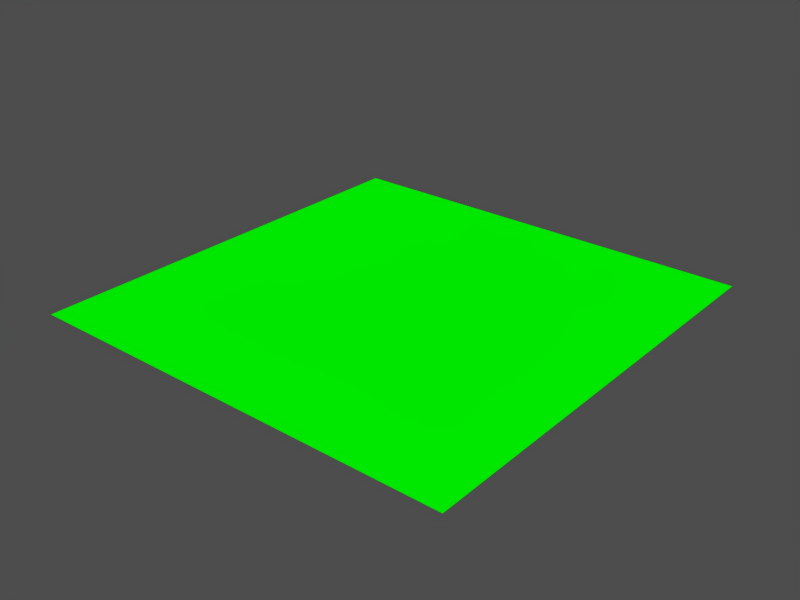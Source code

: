 # Source: aranxml.blend  (saved by Blender 2.49.0; exported with 4.5.12 LTS)
import bpy
from mathutils import Matrix  # noqa: F401  (used for matrix-valued properties, if any)

bpy.ops.wm.read_factory_settings(use_empty=True)
scene = bpy.context.scene
scene.name = 'IpoTest'

# ---- collections
col_collection_1_003 = bpy.data.collections.new('Collection 1.003'); scene.collection.children.link(col_collection_1_003)

# ---- materials (node trees are filled in below, after node groups)
mat_puregreenmtrl = bpy.data.materials.new('PureGreenMtrl')
mat_puregreenmtrl.alpha_threshold = 0.0
mat_puregreenmtrl.diffuse_color = (0.0, 1.0, 0.0, 1.0)
mat_puregreenmtrl.roughness = 0.5
mat_puregreenmtrl.line_color = (0.0, 0.0, 0.0, 1.0)

# ---- material node trees

# ---- meshes
me_plane = bpy.data.meshes.new('Plane')
me_plane.from_pydata([(1.0, 1.0, 0.0), (1.0, -1.0, 0.0), (-1.0, -1.0, 0.0), (-1.0, 1.0, 0.0)], [], [(0, 3, 2, 1)])
me_plane.materials.append(mat_puregreenmtrl)
me_plane.use_remesh_preserve_volume = False
me_plane.use_remesh_preserve_attributes = False
me_plane.use_mirror_vertex_groups = False
me_plane.update()

# ---- objects
ob_plane_008 = bpy.data.objects.new('Plane.008', me_plane)

# ---- transforms, parenting, visibility, modifiers, constraints
ob_plane_008.location = (0.0, 0.0, 0.0)
ob_plane_008.lock_rotations_4d = False
ob_plane_008.empty_display_type = 'ARROWS'
ob_plane_008.lineart.crease_threshold = 0.0

# ---- collection membership
col_collection_1_003.objects.link(ob_plane_008)

# ---- scene / render settings (as saved in the file)
scene.frame_start = 1; scene.frame_end = 250; scene.frame_set(1)
scene.render.engine = 'BLENDER_EEVEE_NEXT'
scene.render.image_settings.file_format = 'JPEG'
scene.render.image_settings.color_mode = 'RGB'
scene.render.image_settings.compression = 90
scene.render.resolution_x = 800
scene.render.resolution_y = 600
scene.render.pixel_aspect_x = 100.0
scene.render.pixel_aspect_y = 100.0
scene.render.fps = 25
scene.render.dither_intensity = 0.0
scene.render.use_compositing = False
scene.render.use_sequencer = False
scene.render.bake_margin = 2
scene.render.bake_bias = 0.0
scene.render.use_stamp_time = False
scene.render.use_stamp_date = False
scene.render.use_stamp_frame = False
scene.render.use_stamp_camera = False
scene.render.use_stamp_scene = False
scene.render.use_stamp_filename = False
scene.render.use_stamp_render_time = False
scene.render.stamp_font_size = 0
scene.cycles.use_denoising = False
scene.cycles.samples = 10
scene.cycles.sampling_pattern = 'TABULATED_SOBOL'
scene.cycles.light_sampling_threshold = 0.0
scene.cycles.use_adaptive_sampling = False
scene.cycles.use_light_tree = False
scene.cycles.blur_glossy = 0.0
scene.cycles.volume_bounces = 1
scene.cycles.pixel_filter_type = 'GAUSSIAN'
scene.cycles.sample_clamp_indirect = 0.0
scene.view_settings.view_transform = 'Raw'
bpy.context.view_layer.update()

# ---- added for rendering (the .blend has no active camera and no usable light): camera, sun + grey world if the file has none
cam_auto = bpy.data.cameras.new('AutoCamera')
cam_auto.lens = 50.0
cam_auto.sensor_width = 36.0
cam_auto.clip_end = 1000.0
ob_auto_camera = bpy.data.objects.new('AutoCamera', cam_auto)
scene.collection.objects.link(ob_auto_camera)
ob_auto_camera.location = (2.61693, -3.14032, 2.09354)
ob_auto_camera.rotation_euler = (1.09748, -7.21219e-08, 0.694738)
scene.camera = ob_auto_camera
light_auto_sun = bpy.data.lights.new('AutoSun', 'SUN')
light_auto_sun.energy = 3.0
light_auto_sun.angle = 0.0523599
ob_auto_sun = bpy.data.objects.new('AutoSun', light_auto_sun)
scene.collection.objects.link(ob_auto_sun)
ob_auto_sun.rotation_euler = (0.872665, 0.174533, 0.523599)
if scene.world is None:
    world_auto = bpy.data.worlds.new('AutoWorld')
    world_auto.color = (0.3, 0.3, 0.3)
    scene.world = world_auto
bpy.context.view_layer.update()
